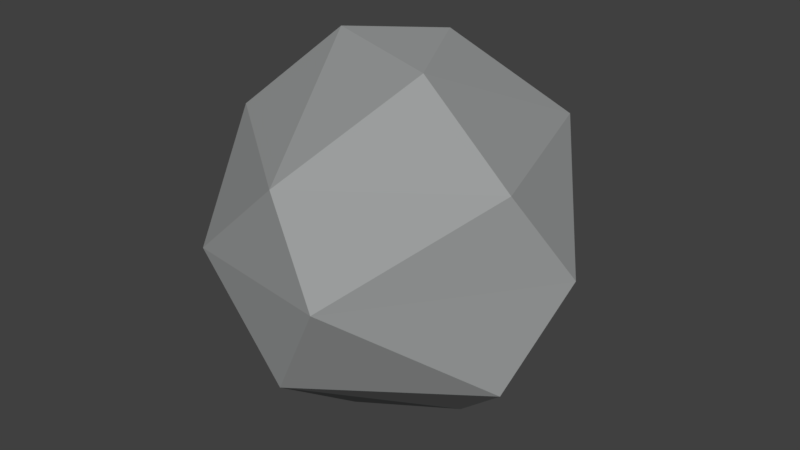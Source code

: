 # Source: rockblend1.blend  (saved by Blender 2.78.0; exported with 4.5.12 LTS)
import bpy
from mathutils import Matrix  # noqa: F401  (used for matrix-valued properties, if any)

bpy.ops.wm.read_factory_settings(use_empty=True)
scene = bpy.context.scene
scene.name = 'Scene'

# ---- collections
col_collection_1 = bpy.data.collections.new('Collection 1'); scene.collection.children.link(col_collection_1)

# ---- materials (node trees are filled in below, after node groups)
mat_gray = bpy.data.materials.new('Gray')
mat_gray.alpha_threshold = 0.0
mat_gray.use_transparent_shadow = False
mat_gray.diffuse_color = (0.3246, 0.3343, 0.3343, 1.0)
mat_gray.roughness = 0.5
mat_red = bpy.data.materials.new('Red')
mat_red.alpha_threshold = 0.0
mat_red.use_transparent_shadow = False
mat_red.diffuse_color = (0.8, 0.0, 0.03279, 1.0)
mat_red.roughness = 0.5

# ---- material node trees

# ---- world
world_world = bpy.data.worlds.new('World'); scene.world = world_world
world_world.color = (0.05088, 0.05088, 0.05088)
world_world.use_sun_shadow = False
world_world.sun_shadow_jitter_overblur = 0.0
world_world.cycles.sampling_method = 'MANUAL'

# ---- meshes
me_icosphere = bpy.data.meshes.new('Icosphere')
me_icosphere.from_pydata([(-0.2352, 0.724, -0.7007), (0.003618, -0.8923, 0.5238), (-0.8475, -0.2327, 0.5238), (-0.5274, 0.7662, 0.5238), (0.5215, 0.724, 0.5238), (0.8497, -0.2723, 0.5238), (0.08847, 0.2723, 0.9943), (-0.08847, -0.2723, -0.9943), (-0.003618, -0.8923, -0.5238), (0.8475, -0.2792, -0.5238), (0.4189, -1.072e-08, -0.9576), (-0.8497, -0.2723, -0.5238), (-0.705, 0.2462, -0.7314), (0.5274, 0.7197, -0.5238), (1.044, 1.276e-08, 0.05359), (0.3226, -0.9928, 0.05359), (-0.5878, -0.809, 0.0), (-0.5878, 0.809, 0.0), (-1.044, 7.493e-09, -0.05359), (0.3226, 0.9928, 0.05359), (0.3389, -0.2462, 0.9577), (-0.4189, 0.04647, 0.9576)], [], [(7, 12, 0), (7, 0, 10), (0, 12, 17), (9, 14, 15), (8, 15, 16), (0, 17, 19), (13, 19, 14), (1, 5, 20), (2, 1, 21), (3, 2, 21), (4, 3, 6), (5, 4, 20), (20, 4, 6), (6, 3, 21), (21, 20, 6), (21, 1, 20), (14, 4, 5), (14, 19, 4), (19, 3, 4), (19, 17, 3), (18, 2, 3), (16, 1, 2), (16, 15, 1), (15, 5, 1), (15, 14, 5), (13, 0, 19), (17, 18, 3), (17, 12, 18), (12, 11, 18), (18, 16, 2), (18, 11, 16), (11, 8, 16), (8, 9, 15), (9, 13, 14), (10, 0, 13), (12, 7, 11), (7, 8, 11), (9, 10, 13), (7, 10, 8), (10, 9, 8)])
_ca = me_icosphere.color_attributes.new('Col', 'BYTE_COLOR', 'CORNER')
_ca.data.foreach_set('color', [0.08022, 0.2195, 1.0, 1.0, 0.5583, 0.1356, 0.3613, 1.0, 0.08022, 0.2195, 1.0, 1.0, 0.08022, 0.2195, 1.0, 1.0, 0.08022, 0.2195, 1.0, 1.0, 0.08022, 0.2195, 1.0, 1.0, 0.08022, 0.2195, 1.0, 1.0, 0.5583, 0.1329, 0.3613, 1.0, 0.08022, 0.2195, 1.0, 1.0, 0.08022, 0.2195, 1.0, 1.0, 1.0, 0.0999, 0.1746, 1.0, 0.08022, 0.2195, 1.0, 1.0, 1.0, 0.0999, 0.1746, 1.0, 0.08022, 0.2195, 1.0, 1.0, 0.08022, 0.2195, 1.0, 1.0, 0.08022, 0.2195, 1.0, 1.0, 0.08022, 0.2195, 1.0, 1.0, 0.08022, 0.2195, 1.0, 1.0, 0.08022, 0.2195, 1.0, 1.0, 0.08022, 0.2195, 1.0, 1.0, 1.0, 0.0999, 0.1746, 1.0, 1.0, 0.0999, 0.1746, 1.0, 0.08022, 0.2195, 1.0, 1.0, 0.107, 0.2502, 1.0, 1.0, 0.08022, 0.2195, 1.0, 1.0, 1.0, 0.0999, 0.1746, 1.0, 0.08022, 0.2195, 1.0, 1.0, 1.0, 0.0999, 0.1746, 1.0, 0.08022, 0.2195, 1.0, 1.0, 0.08022, 0.2195, 1.0, 1.0, 0.08022, 0.2195, 1.0, 1.0, 1.0, 0.0999, 0.1746, 1.0, 0.08022, 0.2195, 1.0, 1.0, 0.08022, 0.2195, 1.0, 1.0, 0.08022, 0.2195, 1.0, 1.0, 0.107, 0.2502, 1.0, 1.0, 0.107, 0.2502, 1.0, 1.0, 0.08022, 0.2195, 1.0, 1.0, 0.08022, 0.2195, 1.0, 1.0, 0.08022, 0.2195, 1.0, 1.0, 1.0, 0.0999, 0.1746, 1.0, 0.08022, 0.2195, 1.0, 1.0, 0.08022, 0.2195, 1.0, 1.0, 0.08022, 0.2195, 1.0, 1.0, 0.08022, 0.2195, 1.0, 1.0, 0.08022, 0.2195, 1.0, 1.0, 1.0, 0.0999, 0.1746, 1.0, 0.08022, 0.2195, 1.0, 1.0, 1.0, 0.0999, 0.1746, 1.0, 0.08022, 0.2195, 1.0, 1.0, 0.08022, 0.2195, 1.0, 1.0, 1.0, 0.0999, 0.1746, 1.0, 0.08022, 0.2195, 1.0, 1.0, 0.08022, 0.2195, 1.0, 1.0, 0.08022, 0.2195, 1.0, 1.0, 1.0, 0.0999, 0.1746, 1.0, 0.08022, 0.2195, 1.0, 1.0, 0.08022, 0.2195, 1.0, 1.0, 0.08022, 0.2195, 1.0, 1.0, 1.0, 0.0999, 0.1746, 1.0, 0.08022, 0.2195, 1.0, 1.0, 0.08022, 0.2195, 1.0, 1.0, 1.0, 0.0999, 0.1746, 1.0, 0.08022, 0.2195, 1.0, 1.0, 1.0, 0.0999, 0.1746, 1.0, 0.08022, 0.2195, 1.0, 1.0, 0.08022, 0.2195, 1.0, 1.0, 0.08022, 0.2195, 1.0, 1.0, 1.0, 0.0999, 0.1746, 1.0, 0.08022, 0.2195, 1.0, 1.0, 0.08022, 0.2195, 1.0, 1.0, 1.0, 0.0999, 0.1746, 1.0, 0.08022, 0.2195, 1.0, 1.0, 1.0, 0.0999, 0.1746, 1.0, 0.08022, 0.2195, 1.0, 1.0, 0.08022, 0.2195, 1.0, 1.0, 0.08022, 0.2195, 1.0, 1.0, 0.08022, 0.2195, 1.0, 1.0, 0.08022, 0.2195, 1.0, 1.0, 0.08022, 0.2195, 1.0, 1.0, 1.0, 0.0999, 0.1746, 1.0, 0.08022, 0.2195, 1.0, 1.0, 0.5583, 0.1329, 0.3613, 1.0, 0.08022, 0.2195, 1.0, 1.0, 0.5583, 0.1329, 0.3613, 1.0, 0.08022, 0.2195, 1.0, 1.0, 0.08022, 0.2195, 1.0, 1.0, 0.08022, 0.2195, 1.0, 1.0, 0.08022, 0.2195, 1.0, 1.0, 0.08022, 0.2195, 1.0, 1.0, 0.08022, 0.2195, 1.0, 1.0, 0.08022, 0.2195, 1.0, 1.0, 0.08022, 0.2195, 1.0, 1.0, 0.08022, 0.2195, 1.0, 1.0, 1.0, 0.0999, 0.1746, 1.0, 0.08022, 0.2195, 1.0, 1.0, 0.08022, 0.2195, 1.0, 1.0, 0.08022, 0.2195, 1.0, 1.0, 0.08022, 0.2195, 1.0, 1.0, 0.1683, 0.3185, 1.0, 1.0, 0.08022, 0.2195, 1.0, 1.0, 1.0, 0.0999, 0.1746, 1.0, 0.08022, 0.2195, 1.0, 1.0, 0.08022, 0.2195, 1.0, 1.0, 0.08022, 0.2195, 1.0, 1.0, 0.5583, 0.1356, 0.3613, 1.0, 0.08022, 0.2195, 1.0, 1.0, 0.08022, 0.2195, 1.0, 1.0, 0.08022, 0.2195, 1.0, 1.0, 1.0, 0.0999, 0.1746, 1.0, 0.08022, 0.2195, 1.0, 1.0, 0.1683, 0.3185, 1.0, 1.0, 0.08022, 0.2195, 1.0, 1.0, 0.08022, 0.2195, 1.0, 1.0, 0.08022, 0.2195, 1.0, 1.0, 0.08866, 0.2307, 1.0, 1.0, 1.0, 0.0999, 0.1746, 1.0, 0.08866, 0.2307, 1.0, 1.0, 0.08022, 0.2195, 1.0, 1.0, 1.0, 0.0999, 0.1746, 1.0])
me_icosphere.materials.append(mat_gray)
me_icosphere.materials.append(mat_red)
me_icosphere.use_remesh_preserve_volume = False
me_icosphere.use_remesh_preserve_attributes = False
me_icosphere.use_mirror_vertex_groups = False
me_icosphere.update()

# ---- objects
ob_icosphere = bpy.data.objects.new('Icosphere', me_icosphere)

# ---- transforms, parenting, visibility, modifiers, constraints
ob_icosphere.location = (0.0, 0.0, 0.0)
ob_icosphere.scale = (1.983, 1.983, 1.983)
ob_icosphere.lineart.crease_threshold = 0.0

# ---- collection membership
col_collection_1.objects.link(ob_icosphere)

# ---- scene / render settings (as saved in the file)
scene.frame_start = 1; scene.frame_end = 250; scene.frame_set(1)
scene.render.engine = 'BLENDER_EEVEE_NEXT'
scene.render.resolution_percentage = 50
scene.render.dither_intensity = 0.0
scene.cycles.use_denoising = False
scene.cycles.samples = 128
scene.cycles.sampling_pattern = 'TABULATED_SOBOL'
scene.cycles.light_sampling_threshold = 0.0
scene.cycles.use_adaptive_sampling = False
scene.cycles.use_light_tree = False
scene.cycles.blur_glossy = 0.0
scene.cycles.sample_clamp_indirect = 0.0
scene.view_settings.view_transform = 'Standard'
bpy.context.view_layer.update()

# ---- added for rendering (the .blend has no active camera and no usable light): camera, sun
cam_auto = bpy.data.cameras.new('AutoCamera')
cam_auto.lens = 50.0
cam_auto.sensor_width = 36.0
cam_auto.clip_end = 1000.0
ob_auto_camera = bpy.data.objects.new('AutoCamera', cam_auto)
scene.collection.objects.link(ob_auto_camera)
ob_auto_camera.location = (6.42388, -7.70866, 5.1391)
ob_auto_camera.rotation_euler = (1.09748, -7.21219e-08, 0.694738)
scene.camera = ob_auto_camera
light_auto_sun = bpy.data.lights.new('AutoSun', 'SUN')
light_auto_sun.energy = 3.0
light_auto_sun.angle = 0.0523599
ob_auto_sun = bpy.data.objects.new('AutoSun', light_auto_sun)
scene.collection.objects.link(ob_auto_sun)
ob_auto_sun.rotation_euler = (0.872665, 0.174533, 0.523599)
bpy.context.view_layer.update()
